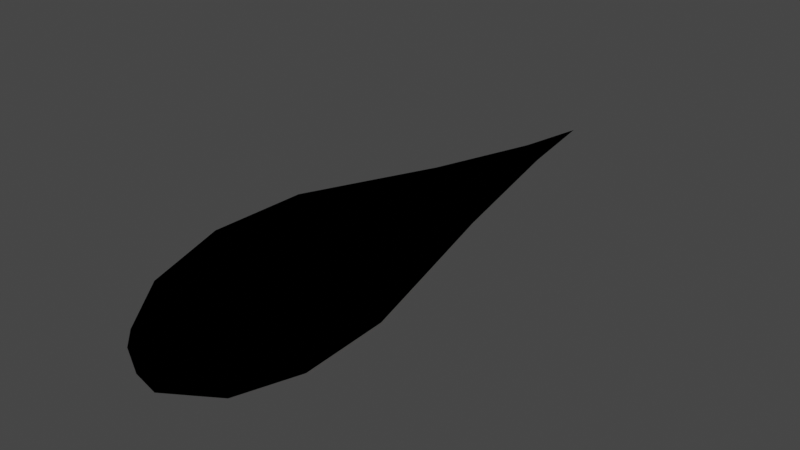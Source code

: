 # Source: fat_bullet_physical.blend  (saved by Blender 2.93.21; exported with 4.5.12 LTS)
import bpy
from mathutils import Matrix  # noqa: F401  (used for matrix-valued properties, if any)

bpy.ops.wm.read_factory_settings(use_empty=True)
scene = bpy.context.scene
scene.name = 'Scene'

# ---- collections
col_collection = bpy.data.collections.new('Collection'); scene.collection.children.link(col_collection)

# ---- images (referenced by path relative to the original .blend; pixels are not part of the script)
import os
ASSET_DIR = os.environ.get("B2B_ASSET_DIR", "")  # directory of the original .blend (textures are referenced by path, not embedded)
HERE = os.path.dirname(os.path.abspath(__file__))  # packed textures are extracted next to this script under _unpacked/

def load_image(name, relpath, width, height, colorspace="sRGB"):
    """Load a texture the original file referenced (path relative to the .blend, or extracted next to this script)."""
    p = next((c for c in (os.path.join(HERE, relpath), os.path.join(ASSET_DIR, relpath)) if relpath and os.path.exists(c)), "")
    if p:
        img = bpy.data.images.load(p, check_existing=True)
        img.name = name
    else:  # same state as the original file: an image datablock whose file is absent (Cycles renders it pink)
        img = bpy.data.images.new(name, width, height)
        img.source = "FILE"
        img.filepath = "//" + (relpath or name)
    img.colorspace_settings.name = colorspace
    return img
img_brightmuzzle_tga = load_image('brightmuzzle.tga', 'brightmuzzle.tga', 1024, 1024, 'sRGB')
img_blurmuzzle_tga = load_image('blurmuzzle.tga', 'blurmuzzle.tga', 1024, 1024, 'sRGB')

# ---- materials (node trees are filled in below, after node groups)
mat_brightmuzzle = bpy.data.materials.new('brightmuzzle')
mat_brightmuzzle.use_transparent_shadow = False
mat_blurmuzzle = bpy.data.materials.new('blurmuzzle')
mat_blurmuzzle.use_transparent_shadow = False

# ---- node groups
ng_mmdshaderdev = bpy.data.node_groups.new('MMDShaderDev', 'ShaderNodeTree')
_s = ng_mmdshaderdev.interface.new_socket(name='Shader', in_out='OUTPUT', socket_type='NodeSocketShader')
_s = ng_mmdshaderdev.interface.new_socket(name='Ambient Color', in_out='INPUT', socket_type='NodeSocketColor')
_s.default_value = (0.4, 0.4, 0.4, 1.0)
_s = ng_mmdshaderdev.interface.new_socket(name='Diffuse Color', in_out='INPUT', socket_type='NodeSocketColor')
_s.default_value = (0.8, 0.8, 0.8, 1.0)
_s = ng_mmdshaderdev.interface.new_socket(name='Specular Color', in_out='INPUT', socket_type='NodeSocketColor')
_s.default_value = (0.8, 0.8, 0.8, 1.0)
_s = ng_mmdshaderdev.interface.new_socket(name='Reflect', in_out='INPUT', socket_type='NodeSocketFloat')
_s.default_value = 50.0
_s.min_value = 1.0
_s.max_value = 512.0
_s = ng_mmdshaderdev.interface.new_socket(name='Base Tex Fac', in_out='INPUT', socket_type='NodeSocketFloat')
_s.subtype = 'FACTOR'
_s.default_value = 1.0
_s.min_value = 0.0
_s.max_value = 1.0
_s = ng_mmdshaderdev.interface.new_socket(name='Base Tex', in_out='INPUT', socket_type='NodeSocketColor')
_s.default_value = (1.0, 1.0, 1.0, 1.0)
_s = ng_mmdshaderdev.interface.new_socket(name='Toon Tex Fac', in_out='INPUT', socket_type='NodeSocketFloat')
_s.subtype = 'FACTOR'
_s.default_value = 1.0
_s.min_value = 0.0
_s.max_value = 1.0
_s = ng_mmdshaderdev.interface.new_socket(name='Toon Tex', in_out='INPUT', socket_type='NodeSocketColor')
_s.default_value = (1.0, 1.0, 1.0, 1.0)
_s = ng_mmdshaderdev.interface.new_socket(name='Sphere Tex Fac', in_out='INPUT', socket_type='NodeSocketFloat')
_s.subtype = 'FACTOR'
_s.default_value = 1.0
_s.min_value = 0.0
_s.max_value = 1.0
_s = ng_mmdshaderdev.interface.new_socket(name='Sphere Tex', in_out='INPUT', socket_type='NodeSocketColor')
_s.default_value = (1.0, 1.0, 1.0, 1.0)
_s = ng_mmdshaderdev.interface.new_socket(name='Sphere Mul/Add', in_out='INPUT', socket_type='NodeSocketFloat')
_s.subtype = 'FACTOR'
_s.min_value = 0.0
_s.max_value = 1.0
_s = ng_mmdshaderdev.interface.new_socket(name='Double Sided', in_out='INPUT', socket_type='NodeSocketFloat')
_s.min_value = 0.0
_s.max_value = 1.0
_s = ng_mmdshaderdev.interface.new_socket(name='Alpha', in_out='INPUT', socket_type='NodeSocketFloat')
_s.default_value = 1.0
_s.min_value = 0.0
_s.max_value = 1.0
_s = ng_mmdshaderdev.interface.new_socket(name='Base Alpha', in_out='INPUT', socket_type='NodeSocketFloat')
_s.default_value = 1.0
_s.min_value = 0.0
_s.max_value = 1.0
_s = ng_mmdshaderdev.interface.new_socket(name='Toon Alpha', in_out='INPUT', socket_type='NodeSocketFloat')
_s.default_value = 1.0
_s.min_value = 0.0
_s.max_value = 1.0
_s = ng_mmdshaderdev.interface.new_socket(name='Sphere Alpha', in_out='INPUT', socket_type='NodeSocketFloat')
_s.default_value = 1.0
_s.min_value = 0.0
_s.max_value = 1.0
_N = ng_mmdshaderdev.nodes; _L = ng_mmdshaderdev.links
n0 = _N.new('NodeGroupInput'); n0.name = 'Group Input'; n0.location = (-1050, -220)
n1 = _N.new('NodeGroupOutput'); n1.name = 'Group Output'; n1.location = (2310, 220)
n2 = _N.new('ShaderNodeMix'); n2.name = 'Mix'; n2.location = (-630, 880)
n2.data_type = 'RGBA'
n2.blend_type = 'ADD'
n2.clamp_result = True
n2.inputs[0].default_value = 0.6
n3 = _N.new('ShaderNodeMix'); n3.name = 'Mix.001'; n3.location = (-420, 770)
n3.data_type = 'RGBA'
n3.blend_type = 'MULTIPLY'
n4 = _N.new('ShaderNodeMix'); n4.name = 'Mix.002'; n4.location = (-210, 660)
n4.data_type = 'RGBA'
n4.blend_type = 'MULTIPLY'
n5 = _N.new('ShaderNodeMix'); n5.name = 'Mix.003'; n5.location = (0, 550)
n5.data_type = 'RGBA'
n5.blend_type = 'MULTIPLY'
n6 = _N.new('ShaderNodeMix'); n6.name = 'Mix.004'; n6.location = (0, 330)
n6.data_type = 'RGBA'
n6.blend_type = 'ADD'
n7 = _N.new('ShaderNodeMix'); n7.name = 'Mix.005'; n7.location = (210, 220)
n7.data_type = 'RGBA'
n8 = _N.new('ShaderNodeNewGeometry'); n8.name = 'Geometry'; n8.location = (1260, 770)
n9 = _N.new('ShaderNodeMath'); n9.name = 'Math'; n9.location = (1470, 660)
n9.operation = 'LESS_THAN'
n9.inputs[2].default_value = 0.0
n10 = _N.new('ShaderNodeMath'); n10.name = 'Math.001'; n10.location = (1680, 550)
n10.operation = 'MAXIMUM'
n10.inputs[2].default_value = 0.0
n11 = _N.new('ShaderNodeMath'); n11.name = 'Math.002'; n11.location = (1890, 440)
n11.operation = 'MINIMUM'
n11.use_clamp = True
n11.inputs[2].default_value = 0.0
n12 = _N.new('ShaderNodeMath'); n12.name = 'Math.003'; n12.location = (-210, -440)
n12.operation = 'MULTIPLY'
n12.inputs[2].default_value = 0.0
n13 = _N.new('ShaderNodeMath'); n13.name = 'Math.004'; n13.location = (0, -550)
n13.operation = 'MULTIPLY'
n13.inputs[2].default_value = 0.0
n14 = _N.new('ShaderNodeMath'); n14.name = 'Math.005'; n14.location = (210, -660)
n14.operation = 'MULTIPLY'
n14.inputs[2].default_value = 0.0
n15 = _N.new('ShaderNodeMath'); n15.name = 'Math.006'; n15.location = (1470, -330)
n15.operation = 'DIVIDE'
n15.use_clamp = True
n15.inputs[0].default_value = 1.0
n15.inputs[2].default_value = 0.0
n16 = _N.new('ShaderNodeBsdfDiffuse'); n16.name = 'Diffuse BSDF'; n16.location = (1680, 0)
n17 = _N.new('ShaderNodeBsdfAnisotropic'); n17.name = 'Glossy BSDF'; n17.location = (1680, -220)
n17.distribution = 'GGX'
n18 = _N.new('ShaderNodeMixShader'); n18.name = 'Mix Shader'; n18.location = (1890, 0)
n18.inputs[0].default_value = 0.02
n19 = _N.new('ShaderNodeBsdfTransparent'); n19.name = 'Transparent BSDF'; n19.location = (1890, 220)
n20 = _N.new('ShaderNodeMixShader'); n20.name = 'Mix Shader.001'; n20.location = (2100, 220)
_L.new(n15.outputs[0], n17.inputs[1])
_L.new(n16.outputs[0], n18.inputs[1])
_L.new(n17.outputs[0], n18.inputs[2])
_L.new(n2.outputs[2], n3.inputs[6])
_L.new(n3.outputs[2], n4.inputs[6])
_L.new(n4.outputs[2], n5.inputs[6])
_L.new(n4.outputs[2], n6.inputs[6])
_L.new(n5.outputs[2], n7.inputs[6])
_L.new(n6.outputs[2], n7.inputs[7])
_L.new(n7.outputs[2], n16.inputs[0])
_L.new(n8.outputs[6], n9.inputs[0])
_L.new(n9.outputs[0], n10.inputs[0])
_L.new(n10.outputs[0], n11.inputs[0])
_L.new(n12.outputs[0], n13.inputs[0])
_L.new(n13.outputs[0], n14.inputs[0])
_L.new(n14.outputs[0], n11.inputs[1])
_L.new(n11.outputs[0], n20.inputs[0])
_L.new(n19.outputs[0], n20.inputs[1])
_L.new(n18.outputs[0], n20.inputs[2])
_L.new(n0.outputs[0], n2.inputs[6])
_L.new(n0.outputs[1], n2.inputs[7])
_L.new(n0.outputs[2], n17.inputs[0])
_L.new(n0.outputs[3], n15.inputs[1])
_L.new(n0.outputs[4], n3.inputs[0])
_L.new(n0.outputs[5], n3.inputs[7])
_L.new(n0.outputs[6], n4.inputs[0])
_L.new(n0.outputs[7], n4.inputs[7])
_L.new(n0.outputs[8], n5.inputs[0])
_L.new(n0.outputs[9], n5.inputs[7])
_L.new(n0.outputs[10], n7.inputs[0])
_L.new(n0.outputs[11], n10.inputs[1])
_L.new(n0.outputs[12], n12.inputs[0])
_L.new(n0.outputs[13], n12.inputs[1])
_L.new(n0.outputs[14], n13.inputs[1])
_L.new(n0.outputs[15], n14.inputs[1])
_L.new(n0.outputs[8], n6.inputs[0])
_L.new(n0.outputs[9], n6.inputs[7])
_L.new(n20.outputs[0], n1.inputs[0])
n1.is_active_output = True
ng_mmdtexuv = bpy.data.node_groups.new('MMDTexUV', 'ShaderNodeTree')
_s = ng_mmdtexuv.interface.new_socket(name='Base UV', in_out='OUTPUT', socket_type='NodeSocketVector')
_s.min_value = 0.0
_s.max_value = -10.0
_s = ng_mmdtexuv.interface.new_socket(name='Toon UV', in_out='OUTPUT', socket_type='NodeSocketVector')
_s.min_value = 0.0
_s.max_value = -10.0
_s = ng_mmdtexuv.interface.new_socket(name='Sphere UV', in_out='OUTPUT', socket_type='NodeSocketVector')
_s.min_value = 0.0
_s.max_value = -10.0
_s = ng_mmdtexuv.interface.new_socket(name='SubTex UV', in_out='OUTPUT', socket_type='NodeSocketVector')
_s.min_value = 0.0
_s.max_value = -10.0
_N = ng_mmdtexuv.nodes; _L = ng_mmdtexuv.links
n0 = _N.new('NodeGroupOutput'); n0.name = 'Group Output'; n0.location = (1260, 0)
n1 = _N.new('ShaderNodeTexCoord'); n1.name = 'Texture Coordinate'; n1.location = (0, 0)
n2 = _N.new('ShaderNodeUVMap'); n2.name = 'UV Map'; n2.location = (840, -440)
n2.uv_map = 'UV1'
n3 = _N.new('ShaderNodeVectorTransform'); n3.name = 'Vector Transform'; n3.location = (210, -220)
n3.vector_type = 'NORMAL'
n3.convert_from = 'OBJECT'
n3.convert_to = 'CAMERA'
n4 = _N.new('ShaderNodeMapping'); n4.name = 'Mapping'; n4.location = (420, -220)
n4.inputs[1].default_value = (0.5, 0.5, 0.0)
n4.inputs[3].default_value = (0.5, 0.5, 1.0)
_L.new(n1.outputs[1], n3.inputs[0])
_L.new(n3.outputs[0], n4.inputs[0])
_L.new(n1.outputs[2], n0.inputs[0])
_L.new(n4.outputs[0], n0.inputs[1])
_L.new(n4.outputs[0], n0.inputs[2])
_L.new(n2.outputs[0], n0.inputs[3])
n0.is_active_output = True

# ---- material node trees
mat_brightmuzzle.use_nodes = True; mat_brightmuzzle.node_tree.nodes.clear()
_N = mat_brightmuzzle.node_tree.nodes; _L = mat_brightmuzzle.node_tree.links
n0 = _N.new('ShaderNodeBsdfPrincipled'); n0.name = 'Principled BSDF'; n0.location = (10, 300)
n0.distribution = 'GGX'
n0.subsurface_method = 'BURLEY'
n0.inputs[0].default_value = (0.8, 0.317, 0.6549, 1.0)
n0.inputs[3].default_value = 1.45
n0.inputs[27].default_value = (0.0, 0.0, 0.0, 1.0)
n0.inputs[28].default_value = 1.0
n1 = _N.new('ShaderNodeOutputMaterial'); n1.name = 'Material Output'; n1.location = (400, 1500)
n2 = _N.new('ShaderNodeGroup'); n2.name = 'mmd_shader'; n2.location = (0, 1500)
n2.width = 200
n2.node_tree = ng_mmdshaderdev
n2.inputs[0].default_value = (0.4, 0.4, 0.4, 1.0)
n2.inputs[1].default_value = (0.8, 0.8, 0.8, 1.0)
n2.inputs[2].default_value = (0.625, 0.625, 0.625, 1.0)
n2.inputs[3].default_value = 50.0
n2.inputs[4].default_value = 1.0
n2.inputs[6].default_value = 1.0
n2.inputs[7].default_value = (1.0, 1.0, 1.0, 1.0)
n2.inputs[8].default_value = 0.0
n2.inputs[9].default_value = (1.0, 1.0, 1.0, 1.0)
n2.inputs[10].default_value = 0.0
n2.inputs[11].default_value = 0.0
n2.inputs[12].default_value = 1.0
n2.inputs[14].default_value = 1.0
n2.inputs[15].default_value = 1.0
n3 = _N.new('ShaderNodeGroup'); n3.name = 'mmd_tex_uv'; n3.location = (-1050, 950)
n3.node_tree = ng_mmdtexuv
n4 = _N.new('ShaderNodeTexImage'); n4.name = 'mmd_base_tex'; n4.location = (-840, 1280)
n4.label = 'Mmd Base Tex'
n4.image = img_brightmuzzle_tga
_L.new(n2.outputs[0], n1.inputs[0])
_L.new(n4.outputs[0], n2.inputs[5])
_L.new(n4.outputs[1], n2.inputs[13])
_L.new(n3.outputs[0], n4.inputs[0])
n1.is_active_output = True
mat_blurmuzzle.use_nodes = True; mat_blurmuzzle.node_tree.nodes.clear()
_N = mat_blurmuzzle.node_tree.nodes; _L = mat_blurmuzzle.node_tree.links
n0 = _N.new('ShaderNodeBsdfPrincipled'); n0.name = 'Principled BSDF'; n0.location = (10, 300)
n0.distribution = 'GGX'
n0.subsurface_method = 'BURLEY'
n0.inputs[0].default_value = (0.0, 0.6785, 0.8, 1.0)
n0.inputs[3].default_value = 1.45
n0.inputs[27].default_value = (0.0, 0.0, 0.0, 1.0)
n0.inputs[28].default_value = 1.0
n1 = _N.new('ShaderNodeOutputMaterial'); n1.name = 'Material Output'; n1.location = (400, 1500)
n2 = _N.new('ShaderNodeGroup'); n2.name = 'mmd_shader'; n2.location = (0, 1500)
n2.width = 200
n2.node_tree = ng_mmdshaderdev
n2.inputs[0].default_value = (0.4, 0.4, 0.4, 1.0)
n2.inputs[1].default_value = (0.8, 0.8, 0.8, 1.0)
n2.inputs[2].default_value = (0.625, 0.625, 0.625, 1.0)
n2.inputs[3].default_value = 50.0
n2.inputs[4].default_value = 1.0
n2.inputs[6].default_value = 1.0
n2.inputs[7].default_value = (1.0, 1.0, 1.0, 1.0)
n2.inputs[8].default_value = 0.0
n2.inputs[9].default_value = (1.0, 1.0, 1.0, 1.0)
n2.inputs[10].default_value = 0.0
n2.inputs[11].default_value = 0.0
n2.inputs[12].default_value = 1.0
n2.inputs[14].default_value = 1.0
n2.inputs[15].default_value = 1.0
n3 = _N.new('ShaderNodeGroup'); n3.name = 'mmd_tex_uv'; n3.location = (-1050, 950)
n3.node_tree = ng_mmdtexuv
n4 = _N.new('ShaderNodeTexImage'); n4.name = 'mmd_base_tex'; n4.location = (-840, 1280)
n4.label = 'Mmd Base Tex'
n4.image = img_blurmuzzle_tga
_L.new(n2.outputs[0], n1.inputs[0])
_L.new(n4.outputs[0], n2.inputs[5])
_L.new(n4.outputs[1], n2.inputs[13])
_L.new(n3.outputs[0], n4.inputs[0])
n1.is_active_output = True

# ---- world
world_world = bpy.data.worlds.new('World'); scene.world = world_world
world_world.use_nodes = True; world_world.node_tree.nodes.clear()
_N = world_world.node_tree.nodes; _L = world_world.node_tree.links
n0 = _N.new('ShaderNodeOutputWorld'); n0.name = 'World Output'; n0.location = (300, 300)
n1 = _N.new('ShaderNodeBackground'); n1.name = 'Background'; n1.location = (10, 300)
n1.inputs[0].default_value = (0.05088, 0.05088, 0.05088, 1.0)
_L.new(n1.outputs[0], n0.inputs[0])
n0.is_active_output = True
world_world.color = (0.05088, 0.05088, 0.05088)
world_world.use_sun_shadow = False
world_world.sun_shadow_jitter_overblur = 0.0

# ---- meshes
me_sphere = bpy.data.meshes.new('Sphere')
me_sphere.from_pydata([(-3.357e-08, -0.6005, 0.395), (-3.344e-08, -0.03166, 0.7291), (-3.034e-08, 1.003, 0.9286), (-1.918e-08, 2.364, 0.9114), (-1.708e-09, 3.658, 0.7066), (6.012e-09, 5.131, 0.4887), (6.012e-09, 7.635, 0.1541), (0.2813, -0.6048, 0.2813), (0.5224, -0.03219, 0.5224), (0.6676, 1.019, 0.6676), (0.6554, 2.405, 0.6554), (0.5047, 3.699, 0.5047), (0.3456, 5.131, 0.3456), (0.109, 7.635, 0.109), (0.3988, -0.6064, 3.987e-08), (0.7425, -0.03243, 3.987e-08), (0.9495, 1.025, 9.244e-09), (0.9315, 2.417, 2.261e-10), (0.7157, 3.71, -6.3e-09), (0.4887, 5.131, -4.41e-08), (0.1541, 7.635, -6.129e-08), (0.2813, -0.6048, -0.2813), (0.5224, -0.03219, -0.5224), (0.6676, 1.019, -0.6676), (0.6554, 2.405, -0.6554), (0.5047, 3.699, -0.5047), (0.3456, 5.131, -0.3456), (0.109, 7.635, -0.109), (-3.128e-08, -0.6005, -0.395), (-4.276e-10, -0.03166, -0.7291), (1.842e-09, 1.003, -0.9286), (-1.716e-08, 2.364, -0.9114), (-1.567e-11, 3.658, -0.7066), (2.814e-08, 5.131, -0.4887), (6.903e-09, 7.635, -0.1541), (-9.702e-08, -0.7726, -2.154e-08), (-0.2813, -0.6048, -0.2813), (-0.5224, -0.03223, -0.5224), (-0.6676, 1.019, -0.6676), (-0.6554, 2.405, -0.6554), (-0.5047, 3.699, -0.5047), (-0.3456, 5.131, -0.3456), (-0.109, 7.635, -0.109), (-0.3988, -0.6064, 3.987e-08), (-0.7425, -0.03243, 3.987e-08), (-0.9495, 1.025, 9.244e-09), (-0.9315, 2.417, 2.261e-10), (-0.7157, 3.71, -6.3e-09), (-0.4887, 5.131, -4.41e-08), (-0.1541, 7.635, -6.129e-08), (6.012e-09, 9.002, -8.53e-08), (-0.2813, -0.6048, 0.2813), (-0.5224, -0.03219, 0.5224), (-0.6676, 1.019, 0.6676), (-0.6554, 2.405, 0.6554), (-0.5047, 3.699, 0.5047), (-0.3456, 5.131, 0.3456), (-0.109, 7.635, 0.109), (2.569e-09, -0.5541, 0.1913), (2.569e-09, -0.348, 0.3536), (2.569e-09, 0.05127, 0.4619), (2.569e-09, 0.6778, 0.5), (2.569e-09, 1.73, 0.4358), (2.569e-09, 3.141, 0.2698), (2.569e-09, 4.562, 0.09056), (0.1353, -0.5541, 0.1353), (0.25, -0.348, 0.25), (0.3266, 0.05127, 0.3266), (0.3536, 0.6778, 0.3536), (0.3081, 1.73, 0.3081), (0.1907, 3.141, 0.1907), (0.06404, 4.562, 0.06404), (0.1913, -0.5541, 3.391e-08), (0.3536, -0.348, 3.391e-08), (0.4619, 0.05127, 1.901e-08), (0.5, 0.6778, 1.263e-08), (0.4358, 1.73, 7.363e-10), (0.2698, 3.141, -3.276e-08), (0.09056, 4.562, -4.139e-08), (0.1353, -0.5541, -0.1353), (0.25, -0.348, -0.25), (0.3266, 0.05127, -0.3266), (0.3536, 0.6778, -0.3536), (0.3081, 1.73, -0.3081), (0.1907, 3.141, -0.1907), (0.06404, 4.562, -0.06404), (3.675e-09, -0.5541, -0.1913), (1.858e-08, -0.348, -0.3536), (1.858e-08, 0.05127, -0.4619), (3.675e-09, 0.6778, -0.5), (3.613e-09, 1.73, -0.4358), (1.478e-08, 3.141, -0.2698), (3.093e-09, 4.562, -0.09056), (-2.834e-08, -0.6155, 4.111e-09), (-0.1353, -0.5541, -0.1353), (-0.25, -0.348, -0.25), (-0.3266, 0.05127, -0.3266), (-0.3536, 0.6778, -0.3536), (-0.3081, 1.73, -0.3081), (-0.1907, 3.141, -0.1907), (-0.06404, 4.562, -0.06404), (-0.1913, -0.5541, 3.391e-08), (-0.3536, -0.348, 3.391e-08), (-0.4619, 0.05127, 1.901e-08), (-0.5, 0.6778, 1.263e-08), (-0.4358, 1.73, 7.363e-10), (-0.2698, 3.141, -3.276e-08), (-0.09056, 4.562, -4.139e-08), (2.569e-09, 5.536, -5.549e-08), (-0.1353, -0.5541, 0.1353), (-0.25, -0.348, 0.25), (-0.3266, 0.05127, 0.3266), (-0.3536, 0.6778, 0.3536), (-0.3081, 1.73, 0.3081), (-0.1907, 3.141, 0.1907), (-0.06404, 4.562, 0.06404), (-5.285e-08, -0.7035, 0.592), (-5.306e-08, 0.1078, 1.108), (-4.857e-08, 1.622, 1.425), (-3.134e-08, 3.583, 1.377), (-5.619e-09, 5.316, 1.029), (4.079e-09, 7.103, 0.6746), (2.123e-09, 9.917, 0.1979), (0.4209, -0.706, 0.4209), (0.7915, 0.1117, 0.7915), (1.02, 1.646, 1.02), (0.9857, 3.633, 0.9857), (0.7326, 5.36, 0.7326), (0.4765, 7.096, 0.4765), (0.1399, 9.917, 0.1399), (0.5935, -0.695, 9.06e-08), (1.114, 0.1255, 9.296e-08), (1.432, 1.654, 4.809e-08), (1.385, 3.627, 3.145e-08), (1.03, 5.343, 1.534e-08), (0.6712, 7.074, -4.549e-08), (0.1978, 9.915, -7.627e-08), (0.4209, -0.706, -0.4209), (0.7915, 0.1117, -0.7915), (1.02, 1.646, -1.02), (0.9857, 3.633, -0.9857), (0.7326, 5.36, -0.7326), (0.4765, 7.096, -0.4765), (0.1399, 9.917, -0.1399), (-4.942e-08, -0.7035, -0.592), (-2.887e-09, 0.1078, -1.108), (7.922e-10, 1.622, -1.425), (-2.829e-08, 3.583, -1.377), (-3.154e-09, 5.316, -1.029), (3.462e-08, 7.103, -0.6746), (3.267e-09, 9.917, -0.1979), (-1.465e-07, -0.9273, -1.532e-09), (-0.4209, -0.706, -0.4209), (-0.7915, 0.1116, -0.7915), (-1.02, 1.646, -1.02), (-0.9857, 3.632, -0.9857), (-0.7326, 5.36, -0.7326), (-0.4765, 7.096, -0.4765), (-0.1399, 9.917, -0.1399), (-0.5935, -0.695, 9.06e-08), (-1.114, 0.1255, 9.296e-08), (-1.432, 1.654, 4.809e-08), (-1.385, 3.627, 3.145e-08), (-1.03, 5.343, 1.534e-08), (-0.6712, 7.074, -4.549e-08), (-0.1978, 9.915, -7.627e-08), (2.01e-09, 11.63, -1.074e-07), (-0.4209, -0.706, 0.4209), (-0.7915, 0.1117, 0.7915), (-1.02, 1.646, 1.02), (-0.9857, 3.633, 0.9857), (-0.7326, 5.36, 0.7326), (-0.4765, 7.096, 0.4765), (-0.1399, 9.917, 0.1399)], [], [(5, 12, 11, 4), (3, 10, 9, 2), (1, 8, 7, 0), (6, 13, 12, 5), (4, 11, 10, 3), (2, 9, 8, 1), (0, 7, 35), (50, 13, 6), (13, 20, 19, 12), (11, 18, 17, 10), (9, 16, 15, 8), (7, 14, 35), (50, 20, 13), (12, 19, 18, 11), (10, 17, 16, 9), (8, 15, 14, 7), (16, 23, 22, 15), (14, 21, 35), (50, 27, 20), (19, 26, 25, 18), (17, 24, 23, 16), (15, 22, 21, 14), (20, 27, 26, 19), (18, 25, 24, 17), (50, 34, 27), (26, 33, 32, 25), (24, 31, 30, 23), (22, 29, 28, 21), (27, 34, 33, 26), (25, 32, 31, 24), (23, 30, 29, 22), (21, 28, 35), (29, 37, 36, 28), (34, 42, 41, 33), (32, 40, 39, 31), (30, 38, 37, 29), (28, 36, 35), (50, 42, 34), (33, 41, 40, 32), (31, 39, 38, 30), (42, 49, 48, 41), (40, 47, 46, 39), (38, 45, 44, 37), (36, 43, 35), (50, 49, 42), (41, 48, 47, 40), (39, 46, 45, 38), (37, 44, 43, 36), (43, 51, 35), (50, 57, 49), (48, 56, 55, 47), (46, 54, 53, 45), (44, 52, 51, 43), (49, 57, 56, 48), (47, 55, 54, 46), (45, 53, 52, 44), (56, 5, 4, 55), (54, 3, 2, 53), (52, 1, 0, 51), (57, 6, 5, 56), (55, 4, 3, 54), (53, 2, 1, 52), (51, 0, 35), (50, 6, 57), (63, 62, 69, 70), (61, 60, 67, 68), (59, 58, 65, 66), (64, 63, 70, 71), (62, 61, 68, 69), (60, 59, 66, 67), (58, 93, 65), (108, 64, 71), (71, 70, 77, 78), (69, 68, 75, 76), (67, 66, 73, 74), (65, 93, 72), (108, 71, 78), (70, 69, 76, 77), (68, 67, 74, 75), (66, 65, 72, 73), (74, 73, 80, 81), (72, 93, 79), (108, 78, 85), (77, 76, 83, 84), (75, 74, 81, 82), (73, 72, 79, 80), (78, 77, 84, 85), (76, 75, 82, 83), (108, 85, 92), (84, 83, 90, 91), (82, 81, 88, 89), (80, 79, 86, 87), (85, 84, 91, 92), (83, 82, 89, 90), (81, 80, 87, 88), (79, 93, 86), (87, 86, 94, 95), (92, 91, 99, 100), (90, 89, 97, 98), (88, 87, 95, 96), (86, 93, 94), (108, 92, 100), (91, 90, 98, 99), (89, 88, 96, 97), (100, 99, 106, 107), (98, 97, 104, 105), (96, 95, 102, 103), (94, 93, 101), (108, 100, 107), (99, 98, 105, 106), (97, 96, 103, 104), (95, 94, 101, 102), (101, 93, 109), (108, 107, 115), (106, 105, 113, 114), (104, 103, 111, 112), (102, 101, 109, 110), (107, 106, 114, 115), (105, 104, 112, 113), (103, 102, 110, 111), (114, 113, 62, 63), (112, 111, 60, 61), (110, 109, 58, 59), (115, 114, 63, 64), (113, 112, 61, 62), (111, 110, 59, 60), (109, 93, 58), (108, 115, 64), (121, 128, 127, 120), (119, 126, 125, 118), (117, 124, 123, 116), (122, 129, 128, 121), (120, 127, 126, 119), (118, 125, 124, 117), (116, 123, 151), (166, 129, 122), (129, 136, 135, 128), (127, 134, 133, 126), (125, 132, 131, 124), (123, 130, 151), (166, 136, 129), (128, 135, 134, 127), (126, 133, 132, 125), (124, 131, 130, 123), (132, 139, 138, 131), (130, 137, 151), (166, 143, 136), (135, 142, 141, 134), (133, 140, 139, 132), (131, 138, 137, 130), (136, 143, 142, 135), (134, 141, 140, 133), (166, 150, 143), (142, 149, 148, 141), (140, 147, 146, 139), (138, 145, 144, 137), (143, 150, 149, 142), (141, 148, 147, 140), (139, 146, 145, 138), (137, 144, 151), (145, 153, 152, 144), (150, 158, 157, 149), (148, 156, 155, 147), (146, 154, 153, 145), (144, 152, 151), (166, 158, 150), (149, 157, 156, 148), (147, 155, 154, 146), (158, 165, 164, 157), (156, 163, 162, 155), (154, 161, 160, 153), (152, 159, 151), (166, 165, 158), (157, 164, 163, 156), (155, 162, 161, 154), (153, 160, 159, 152), (159, 167, 151), (166, 173, 165), (164, 172, 171, 163), (162, 170, 169, 161), (160, 168, 167, 159), (165, 173, 172, 164), (163, 171, 170, 162), (161, 169, 168, 160), (172, 121, 120, 171), (170, 119, 118, 169), (168, 117, 116, 167), (173, 122, 121, 172), (171, 120, 119, 170), (169, 118, 117, 168), (167, 116, 151), (166, 122, 173)])
me_sphere.polygons.foreach_set('use_smooth', [True] * 192)
me_sphere.polygons.foreach_set('material_index', [0, 0, 0, 0, 0, 0, 0, 0, 0, 0, 0, 0, 0, 0, 0, 0, 0, 0, 0, 0, 0, 0, 0, 0, 0, 0, 0, 0, 0, 0, 0, 0, 0, 0, 0, 0, 0, 0, 0, 0, 0, 0, 0, 0, 0, 0, 0, 0, 0, 0, 0, 0, 0, 0, 0, 0, 0, 0, 0, 0, 0, 0, 0, 0, 0, 0, 0, 0, 0, 0, 0, 0, 0, 0, 0, 0, 0, 0, 0, 0, 0, 0, 0, 0, 0, 0, 0, 0, 0, 0, 0, 0, 0, 0, 0, 0, 0, 0, 0, 0, 0, 0, 0, 0, 0, 0, 0, 0, 0, 0, 0, 0, 0, 0, 0, 0, 0, 0, 0, 0, 0, 0, 0, 0, 0, 0, 0, 0, 1, 1, 1, 1, 1, 1, 1, 1, 1, 1, 1, 1, 1, 1, 1, 1, 1, 1, 1, 1, 1, 1, 1, 1, 1, 1, 1, 1, 1, 1, 1, 1, 1, 1, 1, 1, 1, 1, 1, 1, 1, 1, 1, 1, 1, 1, 1, 1, 1, 1, 1, 1, 1, 1, 1, 1, 1, 1, 1, 1, 1, 1, 1, 1])
_uv = me_sphere.uv_layers.new(name='UVMap')
_uv.uv.foreach_set('vector', [0.4938, 0.6922, 0.513, 0.6922, 0.5219, 0.7528, 0.4938, 0.7545, 0.4938, 0.8093, 0.5302, 0.8076, 0.5309, 0.8662, 0.4938, 0.8669, 0.4938, 0.9107, 0.5228, 0.9107, 0.5094, 0.9349, 0.4938, 0.9348, 0.4938, 0.5862, 0.4999, 0.5862, 0.513, 0.6922, 0.4938, 0.6922, 0.4938, 0.7545, 0.5219, 0.7528, 0.5302, 0.8076, 0.4938, 0.8093, 0.4938, 0.8669, 0.5309, 0.8662, 0.5228, 0.9107, 0.4938, 0.9107, 0.4938, 0.9348, 0.5094, 0.9349, 0.4938, 0.942, 0.4938, 0.5283, 0.4999, 0.5862, 0.4938, 0.5862, 0.4999, 0.5862, 0.5024, 0.5862, 0.521, 0.6922, 0.513, 0.6922, 0.5219, 0.7528, 0.5336, 0.7523, 0.5456, 0.807, 0.5302, 0.8076, 0.5309, 0.8662, 0.5466, 0.866, 0.5351, 0.9107, 0.5228, 0.9107, 0.5094, 0.9349, 0.516, 0.935, 0.4938, 0.942, 0.4938, 0.5283, 0.5024, 0.5862, 0.4999, 0.5862, 0.513, 0.6922, 0.521, 0.6922, 0.5336, 0.7523, 0.5219, 0.7528, 0.5302, 0.8076, 0.5456, 0.807, 0.5466, 0.866, 0.5309, 0.8662, 0.5228, 0.9107, 0.5351, 0.9107, 0.516, 0.935, 0.5094, 0.9349, 0.5466, 0.866, 0.5309, 0.8662, 0.5228, 0.9107, 0.5351, 0.9107, 0.516, 0.935, 0.5094, 0.9349, 0.4938, 0.942, 0.4938, 0.5283, 0.4999, 0.5862, 0.5024, 0.5862, 0.521, 0.6922, 0.513, 0.6922, 0.5219, 0.7528, 0.5336, 0.7523, 0.5456, 0.807, 0.5302, 0.8076, 0.5309, 0.8662, 0.5466, 0.866, 0.5351, 0.9107, 0.5228, 0.9107, 0.5094, 0.9349, 0.516, 0.935, 0.5024, 0.5862, 0.4999, 0.5862, 0.513, 0.6922, 0.521, 0.6922, 0.5336, 0.7523, 0.5219, 0.7528, 0.5302, 0.8076, 0.5456, 0.807, 0.4938, 0.5283, 0.4938, 0.5862, 0.4999, 0.5862, 0.513, 0.6922, 0.4938, 0.6922, 0.4938, 0.7545, 0.5219, 0.7528, 0.5302, 0.8076, 0.4938, 0.8093, 0.4938, 0.8669, 0.5309, 0.8662, 0.5228, 0.9107, 0.4938, 0.9107, 0.4938, 0.9348, 0.5094, 0.9349, 0.4999, 0.5862, 0.4938, 0.5862, 0.4938, 0.6922, 0.513, 0.6922, 0.5219, 0.7528, 0.4938, 0.7545, 0.4938, 0.8093, 0.5302, 0.8076, 0.5309, 0.8662, 0.4938, 0.8669, 0.4938, 0.9107, 0.5228, 0.9107, 0.5094, 0.9349, 0.4938, 0.9348, 0.4938, 0.942, 0.4938, 0.9107, 0.4648, 0.9107, 0.4782, 0.9349, 0.4938, 0.9348, 0.4938, 0.5862, 0.4877, 0.5862, 0.4746, 0.6922, 0.4938, 0.6922, 0.4938, 0.7545, 0.4657, 0.7528, 0.4574, 0.8076, 0.4938, 0.8093, 0.4938, 0.8669, 0.4567, 0.8662, 0.4648, 0.9107, 0.4938, 0.9107, 0.4938, 0.9348, 0.4782, 0.9349, 0.4938, 0.942, 0.4938, 0.5283, 0.4877, 0.5862, 0.4938, 0.5862, 0.4938, 0.6922, 0.4746, 0.6922, 0.4657, 0.7528, 0.4938, 0.7545, 0.4938, 0.8093, 0.4574, 0.8076, 0.4567, 0.8662, 0.4938, 0.8669, 0.4877, 0.5862, 0.4852, 0.5862, 0.4666, 0.6922, 0.4746, 0.6922, 0.4657, 0.7528, 0.454, 0.7523, 0.442, 0.807, 0.4574, 0.8076, 0.4567, 0.8662, 0.441, 0.866, 0.4525, 0.9107, 0.4648, 0.9107, 0.4782, 0.9349, 0.4716, 0.935, 0.4938, 0.942, 0.4938, 0.5283, 0.4852, 0.5862, 0.4877, 0.5862, 0.4746, 0.6922, 0.4666, 0.6922, 0.454, 0.7523, 0.4657, 0.7528, 0.4574, 0.8076, 0.442, 0.807, 0.441, 0.866, 0.4567, 0.8662, 0.4648, 0.9107, 0.4525, 0.9107, 0.4716, 0.935, 0.4782, 0.9349, 0.4716, 0.935, 0.4782, 0.9349, 0.4938, 0.942, 0.4938, 0.5283, 0.4877, 0.5862, 0.4852, 0.5862, 0.4666, 0.6922, 0.4746, 0.6922, 0.4657, 0.7528, 0.454, 0.7523, 0.442, 0.807, 0.4574, 0.8076, 0.4567, 0.8662, 0.441, 0.866, 0.4525, 0.9107, 0.4648, 0.9107, 0.4782, 0.9349, 0.4716, 0.935, 0.4852, 0.5862, 0.4877, 0.5862, 0.4746, 0.6922, 0.4666, 0.6922, 0.454, 0.7523, 0.4657, 0.7528, 0.4574, 0.8076, 0.442, 0.807, 0.441, 0.866, 0.4567, 0.8662, 0.4648, 0.9107, 0.4525, 0.9107, 0.4746, 0.6922, 0.4938, 0.6922, 0.4938, 0.7545, 0.4657, 0.7528, 0.4574, 0.8076, 0.4938, 0.8093, 0.4938, 0.8669, 0.4567, 0.8662, 0.4648, 0.9107, 0.4938, 0.9107, 0.4938, 0.9348, 0.4782, 0.9349, 0.4877, 0.5862, 0.4938, 0.5862, 0.4938, 0.6922, 0.4746, 0.6922, 0.4657, 0.7528, 0.4938, 0.7545, 0.4938, 0.8093, 0.4574, 0.8076, 0.4567, 0.8662, 0.4938, 0.8669, 0.4938, 0.9107, 0.4648, 0.9107, 0.4782, 0.9349, 0.4938, 0.9348, 0.4938, 0.942, 0.4938, 0.5283, 0.4938, 0.5862, 0.4877, 0.5862, 0.6107, 0.2567, 0.3845, 0.2567, 0.3845, 0.3882, 0.6107, 0.3381, 0.2158, 0.2567, 0.1154, 0.2567, 0.1154, 0.3961, 0.2158, 0.4076, 0.05138, 0.2567, 0.01835, 0.2567, 0.01835, 0.3144, 0.05138, 0.3634, 0.8385, 0.2567, 0.6107, 0.2567, 0.6107, 0.3381, 0.8385, 0.284, 0.3845, 0.2567, 0.2158, 0.2567, 0.2158, 0.4076, 0.3845, 0.3882, 0.1154, 0.2567, 0.05138, 0.2567, 0.05138, 0.3634, 0.1154, 0.3961, 0.01835, 0.2567, 0.008498, 0.2567, 0.01835, 0.3144, 0.9946, 0.2567, 0.8385, 0.2567, 0.8385, 0.284, 0.8385, 0.284, 0.6107, 0.3381, 0.6107, 0.3718, 0.8385, 0.2953, 0.3845, 0.3882, 0.2158, 0.4076, 0.2158, 0.47, 0.3845, 0.4426, 0.1154, 0.3961, 0.05138, 0.3634, 0.05138, 0.4076, 0.1154, 0.4538, 0.01835, 0.3144, 0.008498, 0.2567, 0.01835, 0.3383, 0.9946, 0.2567, 0.8385, 0.284, 0.8385, 0.2953, 0.6107, 0.3381, 0.3845, 0.3882, 0.3845, 0.4426, 0.6107, 0.3718, 0.2158, 0.4076, 0.1154, 0.3961, 0.1154, 0.4538, 0.2158, 0.47, 0.05138, 0.3634, 0.01835, 0.3144, 0.01835, 0.3383, 0.05138, 0.4076, 0.1154, 0.4538, 0.05138, 0.4076, 0.05138, 0.3634, 0.1154, 0.3961, 0.01835, 0.3383, 0.008498, 0.2567, 0.01835, 0.3144, 0.9946, 0.2567, 0.8385, 0.2953, 0.8385, 0.284, 0.6107, 0.3718, 0.3845, 0.4426, 0.3845, 0.3882, 0.6107, 0.3381, 0.2158, 0.47, 0.1154, 0.4538, 0.1154, 0.3961, 0.2158, 0.4076, 0.05138, 0.4076, 0.01835, 0.3383, 0.01835, 0.3144, 0.05138, 0.3634, 0.8385, 0.2953, 0.6107, 0.3718, 0.6107, 0.3381, 0.8385, 0.284, 0.3845, 0.4426, 0.2158, 0.47, 0.2158, 0.4076, 0.3845, 0.3882, 0.9946, 0.2567, 0.8385, 0.284, 0.8385, 0.2567, 0.6107, 0.3381, 0.3845, 0.3882, 0.3845, 0.2567, 0.6107, 0.2567, 0.2158, 0.4076, 0.1154, 0.3961, 0.1154, 0.2567, 0.2158, 0.2567, 0.05138, 0.3634, 0.01835, 0.3144, 0.01835, 0.2567, 0.05138, 0.2567, 0.8385, 0.284, 0.6107, 0.3381, 0.6107, 0.2567, 0.8385, 0.2567, 0.3845, 0.3882, 0.2158, 0.4076, 0.2158, 0.2567, 0.3845, 0.2567, 0.1154, 0.3961, 0.05138, 0.3634, 0.05138, 0.2567, 0.1154, 0.2567, 0.01835, 0.3144, 0.008498, 0.2567, 0.01835, 0.2567, 0.05138, 0.2567, 0.01835, 0.2567, 0.01835, 0.199, 0.05138, 0.15, 0.8385, 0.2567, 0.6107, 0.2567, 0.6107, 0.1753, 0.8385, 0.2294, 0.3845, 0.2567, 0.2158, 0.2567, 0.2158, 0.1059, 0.3845, 0.1252, 0.1154, 0.2567, 0.05138, 0.2567, 0.05138, 0.15, 0.1154, 0.1173, 0.01835, 0.2567, 0.008498, 0.2567, 0.01835, 0.199, 0.9946, 0.2567, 0.8385, 0.2567, 0.8385, 0.2294, 0.6107, 0.2567, 0.3845, 0.2567, 0.3845, 0.1252, 0.6107, 0.1753, 0.2158, 0.2567, 0.1154, 0.2567, 0.1154, 0.1173, 0.2158, 0.1059, 0.8385, 0.2294, 0.6107, 0.1753, 0.6107, 0.1416, 0.8385, 0.2181, 0.3845, 0.1252, 0.2158, 0.1059, 0.2158, 0.04337, 0.3845, 0.07077, 0.1154, 0.1173, 0.05138, 0.15, 0.05138, 0.1059, 0.1154, 0.05961, 0.01835, 0.199, 0.008498, 0.2567, 0.01835, 0.1751, 0.9946, 0.2567, 0.8385, 0.2294, 0.8385, 0.2181, 0.6107, 0.1753, 0.3845, 0.1252, 0.3845, 0.07077, 0.6107, 0.1416, 0.2158, 0.1059, 0.1154, 0.1173, 0.1154, 0.05961, 0.2158, 0.04337, 0.05138, 0.15, 0.01835, 0.199, 0.01835, 0.1751, 0.05138, 0.1059, 0.01835, 0.1751, 0.008498, 0.2567, 0.01835, 0.199, 0.9946, 0.2567, 0.8385, 0.2181, 0.8385, 0.2294, 0.6107, 0.1416, 0.3845, 0.07077, 0.3845, 0.1252, 0.6107, 0.1753, 0.2158, 0.04337, 0.1154, 0.05961, 0.1154, 0.1173, 0.2158, 0.1059, 0.05138, 0.1059, 0.01835, 0.1751, 0.01835, 0.199, 0.05138, 0.15, 0.8385, 0.2181, 0.6107, 0.1416, 0.6107, 0.1753, 0.8385, 0.2294, 0.3845, 0.07077, 0.2158, 0.04337, 0.2158, 0.1059, 0.3845, 0.1252, 0.1154, 0.05961, 0.05138, 0.1059, 0.05138, 0.15, 0.1154, 0.1173, 0.6107, 0.1753, 0.3845, 0.1252, 0.3845, 0.2567, 0.6107, 0.2567, 0.2158, 0.1059, 0.1154, 0.1173, 0.1154, 0.2567, 0.2158, 0.2567, 0.05138, 0.15, 0.01835, 0.199, 0.01835, 0.2567, 0.05138, 0.2567, 0.8385, 0.2294, 0.6107, 0.1753, 0.6107, 0.2567, 0.8385, 0.2567, 0.3845, 0.1252, 0.2158, 0.1059, 0.2158, 0.2567, 0.3845, 0.2567, 0.1154, 0.1173, 0.05138, 0.15, 0.05138, 0.2567, 0.1154, 0.2567, 0.01835, 0.199, 0.008498, 0.2567, 0.01835, 0.2567, 0.9946, 0.2567, 0.8385, 0.2294, 0.8385, 0.2567, 0.5, 0.396, 0.6623, 0.396, 0.737, 0.5404, 0.5, 0.5445, 0.5, 0.675, 0.8078, 0.6708, 0.8135, 0.8106, 0.5, 0.8122, 0.5, 0.9165, 0.7453, 0.9166, 0.6321, 0.9743, 0.5, 0.9739, 0.5, 0.1435, 0.5512, 0.1435, 0.6623, 0.396, 0.5, 0.396, 0.5, 0.5445, 0.737, 0.5404, 0.8078, 0.6708, 0.5, 0.675, 0.5, 0.8122, 0.8135, 0.8106, 0.7453, 0.9166, 0.5, 0.9165, 0.5, 0.9739, 0.6321, 0.9743, 0.5, 0.9913, 0.5, 0.005682, 0.5512, 0.1435, 0.5, 0.1435, 0.5512, 0.1435, 0.5724, 0.1435, 0.7295, 0.396, 0.6623, 0.396, 0.737, 0.5404, 0.8361, 0.5393, 0.9374, 0.6696, 0.8078, 0.6708, 0.8135, 0.8106, 0.9459, 0.81, 0.8487, 0.9166, 0.7453, 0.9166, 0.6321, 0.9743, 0.6873, 0.9745, 0.5, 0.9913, 0.5, 0.005682, 0.5724, 0.1435, 0.5512, 0.1435, 0.6623, 0.396, 0.7295, 0.396, 0.8361, 0.5393, 0.737, 0.5404, 0.8078, 0.6708, 0.9374, 0.6696, 0.9459, 0.81, 0.8135, 0.8106, 0.7453, 0.9166, 0.8487, 0.9166, 0.6873, 0.9745, 0.6321, 0.9743, 0.9459, 0.81, 0.8135, 0.8106, 0.7453, 0.9166, 0.8487, 0.9166, 0.6873, 0.9745, 0.6321, 0.9743, 0.5, 0.9913, 0.5, 0.005682, 0.5512, 0.1435, 0.5724, 0.1435, 0.7295, 0.396, 0.6623, 0.396, 0.737, 0.5404, 0.8361, 0.5393, 0.9374, 0.6696, 0.8078, 0.6708, 0.8135, 0.8106, 0.9459, 0.81, 0.8487, 0.9166, 0.7453, 0.9166, 0.6321, 0.9743, 0.6873, 0.9745, 0.5724, 0.1435, 0.5512, 0.1435, 0.6623, 0.396, 0.7295, 0.396, 0.8361, 0.5393, 0.737, 0.5404, 0.8078, 0.6708, 0.9374, 0.6696, 0.5, 0.005682, 0.5, 0.1435, 0.5512, 0.1435, 0.6623, 0.396, 0.5, 0.396, 0.5, 0.5445, 0.737, 0.5404, 0.8078, 0.6708, 0.5, 0.675, 0.5, 0.8122, 0.8135, 0.8106, 0.7453, 0.9166, 0.5, 0.9165, 0.5, 0.9739, 0.6321, 0.9743, 0.5512, 0.1435, 0.5, 0.1435, 0.5, 0.396, 0.6623, 0.396, 0.737, 0.5404, 0.5, 0.5445, 0.5, 0.675, 0.8078, 0.6708, 0.8135, 0.8106, 0.5, 0.8122, 0.5, 0.9165, 0.7453, 0.9166, 0.6321, 0.9743, 0.5, 0.9739, 0.5, 0.9913, 0.5, 0.9165, 0.2547, 0.9166, 0.3679, 0.9743, 0.5, 0.9739, 0.5, 0.1435, 0.4488, 0.1435, 0.3377, 0.396, 0.5, 0.396, 0.5, 0.5445, 0.263, 0.5404, 0.1922, 0.6709, 0.5, 0.675, 0.5, 0.8122, 0.1865, 0.8106, 0.2547, 0.9166, 0.5, 0.9165, 0.5, 0.9739, 0.3679, 0.9743, 0.5, 0.9913, 0.5, 0.005682, 0.4488, 0.1435, 0.5, 0.1435, 0.5, 0.396, 0.3377, 0.396, 0.263, 0.5404, 0.5, 0.5445, 0.5, 0.675, 0.1922, 0.6709, 0.1865, 0.8106, 0.5, 0.8122, 0.4488, 0.1435, 0.4276, 0.1435, 0.2705, 0.396, 0.3377, 0.396, 0.263, 0.5404, 0.1639, 0.5393, 0.06257, 0.6696, 0.1922, 0.6709, 0.1865, 0.8106, 0.05411, 0.81, 0.1513, 0.9166, 0.2547, 0.9166, 0.3679, 0.9743, 0.3127, 0.9745, 0.5, 0.9913, 0.5, 0.005682, 0.4276, 0.1435, 0.4488, 0.1435, 0.3377, 0.396, 0.2705, 0.396, 0.1639, 0.5393, 0.263, 0.5404, 0.1922, 0.6709, 0.06257, 0.6696, 0.05411, 0.81, 0.1865, 0.8106, 0.2547, 0.9166, 0.1513, 0.9166, 0.3127, 0.9745, 0.3679, 0.9743, 0.3127, 0.9745, 0.3679, 0.9743, 0.5, 0.9913, 0.5, 0.005682, 0.4488, 0.1435, 0.4276, 0.1435, 0.2705, 0.396, 0.3377, 0.396, 0.263, 0.5404, 0.1639, 0.5393, 0.06257, 0.6696, 0.1922, 0.6708, 0.1865, 0.8106, 0.05411, 0.81, 0.1513, 0.9166, 0.2547, 0.9166, 0.3679, 0.9743, 0.3127, 0.9745, 0.4276, 0.1435, 0.4488, 0.1435, 0.3377, 0.396, 0.2705, 0.396, 0.1639, 0.5393, 0.263, 0.5404, 0.1922, 0.6708, 0.06257, 0.6696, 0.05411, 0.81, 0.1865, 0.8106, 0.2547, 0.9166, 0.1513, 0.9166, 0.3377, 0.396, 0.5, 0.396, 0.5, 0.5445, 0.263, 0.5404, 0.1922, 0.6708, 0.5, 0.675, 0.5, 0.8122, 0.1865, 0.8106, 0.2547, 0.9166, 0.5, 0.9165, 0.5, 0.9739, 0.3679, 0.9743, 0.4488, 0.1435, 0.5, 0.1435, 0.5, 0.396, 0.3377, 0.396, 0.263, 0.5404, 0.5, 0.5445, 0.5, 0.675, 0.1922, 0.6708, 0.1865, 0.8106, 0.5, 0.8122, 0.5, 0.9165, 0.2547, 0.9166, 0.3679, 0.9743, 0.5, 0.9739, 0.5, 0.9913, 0.5, 0.005682, 0.5, 0.1435, 0.4488, 0.1435])
me_sphere.materials.append(mat_brightmuzzle)
me_sphere.materials.append(mat_blurmuzzle)
me_sphere.use_remesh_fix_poles = True
me_sphere.use_remesh_preserve_attributes = False
me_sphere.update()

# ---- objects
ob_sphere = bpy.data.objects.new('Sphere', me_sphere)

# ---- transforms, parenting, visibility, modifiers, constraints
ob_sphere.location = (0.0, 0.0, 0.0)

# ---- collection membership
col_collection.objects.link(ob_sphere)

# ---- scene / render settings (as saved in the file)
scene.frame_start = 1; scene.frame_end = 250; scene.frame_set(1)
scene.render.engine = 'BLENDER_EEVEE_NEXT'
scene.cycles.use_denoising = False
scene.cycles.samples = 128
scene.cycles.sampling_pattern = 'TABULATED_SOBOL'
scene.cycles.use_adaptive_sampling = False
scene.cycles.use_light_tree = False
scene.view_settings.view_transform = 'Filmic'
bpy.context.view_layer.update()

# ---- added for rendering (the .blend has no active camera and no usable light): camera, sun
cam_auto = bpy.data.cameras.new('AutoCamera')
cam_auto.lens = 50.0
cam_auto.sensor_width = 36.0
cam_auto.clip_end = 1000.0
ob_auto_camera = bpy.data.objects.new('AutoCamera', cam_auto)
scene.collection.objects.link(ob_auto_camera)
ob_auto_camera.location = (12.2032, -9.29339, 9.76254)
ob_auto_camera.rotation_euler = (1.09748, -7.21219e-08, 0.694738)
scene.camera = ob_auto_camera
light_auto_sun = bpy.data.lights.new('AutoSun', 'SUN')
light_auto_sun.energy = 3.0
light_auto_sun.angle = 0.0523599
ob_auto_sun = bpy.data.objects.new('AutoSun', light_auto_sun)
scene.collection.objects.link(ob_auto_sun)
ob_auto_sun.rotation_euler = (0.872665, 0.174533, 0.523599)
bpy.context.view_layer.update()
